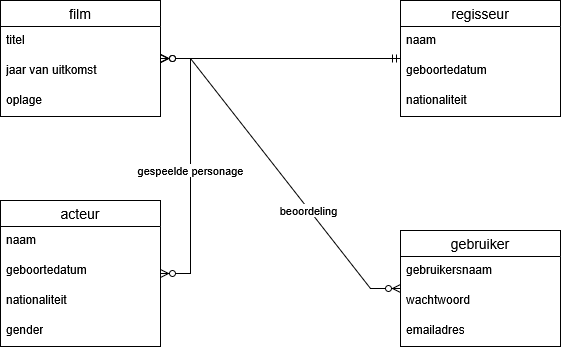

The diagram above was exported from draw.io. Its source (the exported page's mxGraphModel, read from the mxfile embedded in the PNG):
<mxGraphModel dx="1213" dy="766" grid="1" gridSize="10" guides="1" tooltips="1" connect="1" arrows="1" fold="1" page="1" pageScale="1" pageWidth="827" pageHeight="1169" math="0" shadow="0">
  <root>
    <mxCell id="0" />
    <mxCell id="1" parent="0" />
    <mxCell id="yMfE7VdCne_P0DKr5pju-1" parent="1" style="swimlane;fontStyle=0;childLayout=stackLayout;horizontal=1;startSize=26;horizontalStack=0;resizeParent=1;resizeParentMax=0;resizeLast=0;collapsible=1;marginBottom=0;align=center;fontSize=14;" value="film" vertex="1">
      <mxGeometry height="116" width="160" x="80" y="200" as="geometry" />
    </mxCell>
    <mxCell id="yMfE7VdCne_P0DKr5pju-2" parent="yMfE7VdCne_P0DKr5pju-1" style="text;strokeColor=none;fillColor=none;spacingLeft=4;spacingRight=4;overflow=hidden;rotatable=0;points=[[0,0.5],[1,0.5]];portConstraint=eastwest;fontSize=12;whiteSpace=wrap;html=1;" value="titel" vertex="1">
      <mxGeometry height="30" width="160" y="26" as="geometry" />
    </mxCell>
    <mxCell id="yMfE7VdCne_P0DKr5pju-3" parent="yMfE7VdCne_P0DKr5pju-1" style="text;strokeColor=none;fillColor=none;spacingLeft=4;spacingRight=4;overflow=hidden;rotatable=0;points=[[0,0.5],[1,0.5]];portConstraint=eastwest;fontSize=12;whiteSpace=wrap;html=1;" value="jaar van uitkomst" vertex="1">
      <mxGeometry height="30" width="160" y="56" as="geometry" />
    </mxCell>
    <mxCell id="yMfE7VdCne_P0DKr5pju-4" parent="yMfE7VdCne_P0DKr5pju-1" style="text;strokeColor=none;fillColor=none;spacingLeft=4;spacingRight=4;overflow=hidden;rotatable=0;points=[[0,0.5],[1,0.5]];portConstraint=eastwest;fontSize=12;whiteSpace=wrap;html=1;" value="oplage" vertex="1">
      <mxGeometry height="30" width="160" y="86" as="geometry" />
    </mxCell>
    <mxCell id="yMfE7VdCne_P0DKr5pju-18" parent="1" style="swimlane;fontStyle=0;childLayout=stackLayout;horizontal=1;startSize=26;horizontalStack=0;resizeParent=1;resizeParentMax=0;resizeLast=0;collapsible=1;marginBottom=0;align=center;fontSize=14;" value="regisseur" vertex="1">
      <mxGeometry height="116" width="160" x="480" y="200" as="geometry" />
    </mxCell>
    <mxCell id="yMfE7VdCne_P0DKr5pju-19" parent="yMfE7VdCne_P0DKr5pju-18" style="text;strokeColor=none;fillColor=none;spacingLeft=4;spacingRight=4;overflow=hidden;rotatable=0;points=[[0,0.5],[1,0.5]];portConstraint=eastwest;fontSize=12;whiteSpace=wrap;html=1;" value="naam" vertex="1">
      <mxGeometry height="30" width="160" y="26" as="geometry" />
    </mxCell>
    <mxCell id="yMfE7VdCne_P0DKr5pju-20" parent="yMfE7VdCne_P0DKr5pju-18" style="text;strokeColor=none;fillColor=none;spacingLeft=4;spacingRight=4;overflow=hidden;rotatable=0;points=[[0,0.5],[1,0.5]];portConstraint=eastwest;fontSize=12;whiteSpace=wrap;html=1;" value="geboortedatum" vertex="1">
      <mxGeometry height="30" width="160" y="56" as="geometry" />
    </mxCell>
    <mxCell id="zNdw-ntw0RaxqiFIgnJn-3" parent="yMfE7VdCne_P0DKr5pju-18" style="text;strokeColor=none;fillColor=none;spacingLeft=4;spacingRight=4;overflow=hidden;rotatable=0;points=[[0,0.5],[1,0.5]];portConstraint=eastwest;fontSize=12;whiteSpace=wrap;html=1;" value="nationaliteit" vertex="1">
      <mxGeometry height="30" width="160" y="86" as="geometry" />
    </mxCell>
    <mxCell id="zNdw-ntw0RaxqiFIgnJn-9" edge="1" parent="1" source="yMfE7VdCne_P0DKr5pju-18" style="edgeStyle=entityRelationEdgeStyle;fontSize=12;html=1;endArrow=ERzeroToMany;startArrow=ERmandOne;rounded=0;" target="yMfE7VdCne_P0DKr5pju-1" value="">
      <mxGeometry height="100" relative="1" width="100" as="geometry">
        <mxPoint x="310" y="390" as="sourcePoint" />
        <mxPoint x="410" y="290" as="targetPoint" />
      </mxGeometry>
    </mxCell>
    <mxCell id="zNdw-ntw0RaxqiFIgnJn-10" parent="1" style="swimlane;fontStyle=0;childLayout=stackLayout;horizontal=1;startSize=26;horizontalStack=0;resizeParent=1;resizeParentMax=0;resizeLast=0;collapsible=1;marginBottom=0;align=center;fontSize=14;" value="acteur" vertex="1">
      <mxGeometry height="146" width="160" x="80" y="400" as="geometry" />
    </mxCell>
    <mxCell id="zNdw-ntw0RaxqiFIgnJn-11" parent="zNdw-ntw0RaxqiFIgnJn-10" style="text;strokeColor=none;fillColor=none;spacingLeft=4;spacingRight=4;overflow=hidden;rotatable=0;points=[[0,0.5],[1,0.5]];portConstraint=eastwest;fontSize=12;whiteSpace=wrap;html=1;" value="naam" vertex="1">
      <mxGeometry height="30" width="160" y="26" as="geometry" />
    </mxCell>
    <mxCell id="zNdw-ntw0RaxqiFIgnJn-12" parent="zNdw-ntw0RaxqiFIgnJn-10" style="text;strokeColor=none;fillColor=none;spacingLeft=4;spacingRight=4;overflow=hidden;rotatable=0;points=[[0,0.5],[1,0.5]];portConstraint=eastwest;fontSize=12;whiteSpace=wrap;html=1;" value="geboortedatum" vertex="1">
      <mxGeometry height="30" width="160" y="56" as="geometry" />
    </mxCell>
    <mxCell id="zNdw-ntw0RaxqiFIgnJn-13" parent="zNdw-ntw0RaxqiFIgnJn-10" style="text;strokeColor=none;fillColor=none;spacingLeft=4;spacingRight=4;overflow=hidden;rotatable=0;points=[[0,0.5],[1,0.5]];portConstraint=eastwest;fontSize=12;whiteSpace=wrap;html=1;" value="nationaliteit" vertex="1">
      <mxGeometry height="30" width="160" y="86" as="geometry" />
    </mxCell>
    <mxCell id="zNdw-ntw0RaxqiFIgnJn-14" parent="zNdw-ntw0RaxqiFIgnJn-10" style="text;strokeColor=none;fillColor=none;spacingLeft=4;spacingRight=4;overflow=hidden;rotatable=0;points=[[0,0.5],[1,0.5]];portConstraint=eastwest;fontSize=12;whiteSpace=wrap;html=1;" value="gender" vertex="1">
      <mxGeometry height="30" width="160" y="116" as="geometry" />
    </mxCell>
    <mxCell id="zNdw-ntw0RaxqiFIgnJn-15" edge="1" parent="1" source="zNdw-ntw0RaxqiFIgnJn-10" style="edgeStyle=entityRelationEdgeStyle;fontSize=12;html=1;endArrow=ERzeroToMany;endFill=1;startArrow=ERzeroToMany;rounded=0;" target="yMfE7VdCne_P0DKr5pju-1" value="">
      <mxGeometry height="100" relative="1" width="100" as="geometry">
        <mxPoint x="160" y="440" as="sourcePoint" />
        <mxPoint x="260" y="340" as="targetPoint" />
      </mxGeometry>
    </mxCell>
    <mxCell id="zNdw-ntw0RaxqiFIgnJn-16" connectable="0" parent="zNdw-ntw0RaxqiFIgnJn-15" style="edgeLabel;html=1;align=center;verticalAlign=middle;resizable=0;points=[];" value="gespeelde personage" vertex="1">
      <mxGeometry relative="1" x="-0.0255" y="1" as="geometry">
        <mxPoint as="offset" />
      </mxGeometry>
    </mxCell>
    <mxCell id="zNdw-ntw0RaxqiFIgnJn-17" parent="1" style="swimlane;fontStyle=0;childLayout=stackLayout;horizontal=1;startSize=26;horizontalStack=0;resizeParent=1;resizeParentMax=0;resizeLast=0;collapsible=1;marginBottom=0;align=center;fontSize=14;" value="gebruiker" vertex="1">
      <mxGeometry height="116" width="160" x="480" y="430" as="geometry" />
    </mxCell>
    <mxCell id="zNdw-ntw0RaxqiFIgnJn-18" parent="zNdw-ntw0RaxqiFIgnJn-17" style="text;strokeColor=none;fillColor=none;spacingLeft=4;spacingRight=4;overflow=hidden;rotatable=0;points=[[0,0.5],[1,0.5]];portConstraint=eastwest;fontSize=12;whiteSpace=wrap;html=1;" value="gebruikersnaam" vertex="1">
      <mxGeometry height="30" width="160" y="26" as="geometry" />
    </mxCell>
    <mxCell id="zNdw-ntw0RaxqiFIgnJn-19" parent="zNdw-ntw0RaxqiFIgnJn-17" style="text;strokeColor=none;fillColor=none;spacingLeft=4;spacingRight=4;overflow=hidden;rotatable=0;points=[[0,0.5],[1,0.5]];portConstraint=eastwest;fontSize=12;whiteSpace=wrap;html=1;" value="wachtwoord" vertex="1">
      <mxGeometry height="30" width="160" y="56" as="geometry" />
    </mxCell>
    <mxCell id="zNdw-ntw0RaxqiFIgnJn-20" parent="zNdw-ntw0RaxqiFIgnJn-17" style="text;strokeColor=none;fillColor=none;spacingLeft=4;spacingRight=4;overflow=hidden;rotatable=0;points=[[0,0.5],[1,0.5]];portConstraint=eastwest;fontSize=12;whiteSpace=wrap;html=1;" value="emailadres" vertex="1">
      <mxGeometry height="30" width="160" y="86" as="geometry" />
    </mxCell>
    <mxCell id="zNdw-ntw0RaxqiFIgnJn-22" edge="1" parent="1" source="yMfE7VdCne_P0DKr5pju-1" style="edgeStyle=entityRelationEdgeStyle;fontSize=12;html=1;endArrow=ERzeroToMany;endFill=1;startArrow=ERzeroToMany;rounded=0;" target="zNdw-ntw0RaxqiFIgnJn-17" value="">
      <mxGeometry height="100" relative="1" width="100" as="geometry">
        <mxPoint x="360" y="450" as="sourcePoint" />
        <mxPoint x="460" y="350" as="targetPoint" />
      </mxGeometry>
    </mxCell>
    <mxCell id="zNdw-ntw0RaxqiFIgnJn-23" connectable="0" parent="zNdw-ntw0RaxqiFIgnJn-22" style="edgeLabel;html=1;align=center;verticalAlign=middle;resizable=0;points=[];" value="beoordeling" vertex="1">
      <mxGeometry relative="1" x="0.2612" y="-1" as="geometry">
        <mxPoint as="offset" />
      </mxGeometry>
    </mxCell>
  </root>
</mxGraphModel>